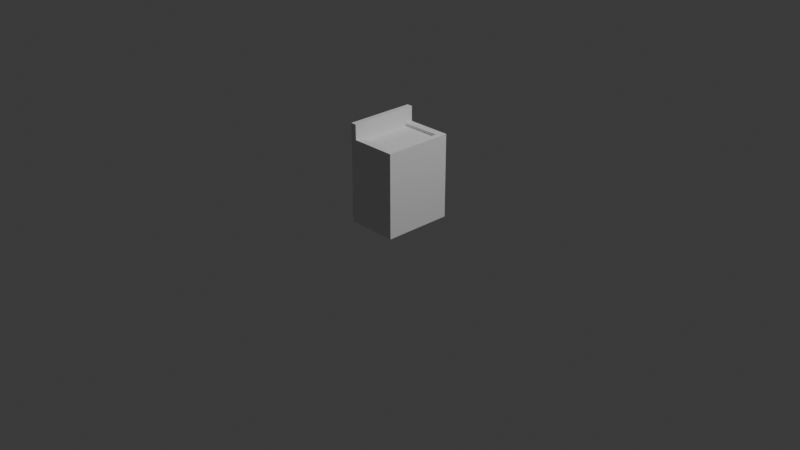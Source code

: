 # Source: LaundryMachine.blend  (saved by Blender 4.5.91; exported with 4.5.12 LTS)
import bpy
from mathutils import Matrix  # noqa: F401  (used for matrix-valued properties, if any)

bpy.ops.wm.read_factory_settings(use_empty=True)
scene = bpy.context.scene
scene.name = 'Scene'

# ---- collections
col_collection = bpy.data.collections.new('Collection'); scene.collection.children.link(col_collection)

# ---- world
world_world = bpy.data.worlds.new('World'); scene.world = world_world
world_world.use_nodes = True; world_world.node_tree.nodes.clear()
_N = world_world.node_tree.nodes; _L = world_world.node_tree.links
n0 = _N.new('ShaderNodeOutputWorld'); n0.name = 'World Output'; n0.location = (200, 100)
n1 = _N.new('ShaderNodeBackground'); n1.name = 'Background'; n1.location = (-200, 100)
n1.inputs[0].default_value = (0.05088, 0.05088, 0.05088, 1.0)
_L.new(n1.outputs[0], n0.inputs[0])
n0.is_active_output = True
world_world.color = (0.05088, 0.05088, 0.05088)
world_world.sun_shadow_jitter_overblur = 0.0

# ---- cameras
cam_camera = bpy.data.cameras.new('Camera')
cam_camera.clip_end = 100.0
cam_camera.ortho_scale = 7.314

# ---- lights
light_light = bpy.data.lights.new('Light', 'POINT')
light_light.energy = 1000.0
light_light.shadow_soft_size = 0.1

# ---- meshes
me_cube_001 = bpy.data.meshes.new('Cube.001')
me_cube_001.from_pydata([(-0.275, -0.375, -0.001592), (-0.275, -0.375, 0.8984), (-0.275, 0.375, -0.001592), (-0.275, 0.375, 0.8984), (0.275, -0.375, -0.001592), (0.275, -0.375, 0.8984), (0.275, 0.375, -0.001592), (0.275, 0.375, 0.8984), (-0.2123, -0.2895, 0.8984), (-0.2123, 0.2895, 0.8984), (0.2123, 0.2895, 0.8984), (0.2123, -0.2895, 0.8984), (-0.2123, -0.2895, 0.8681), (-0.2123, 0.2895, 0.8681), (0.2123, 0.2895, 0.8681), (0.2123, -0.2895, 0.8681), (-0.2123, 0.375, 0.8984), (-0.2123, -0.375, 0.8984), (-0.275, -0.375, 1.059), (-0.275, 0.375, 1.059), (-0.2123, -0.375, 1.059), (-0.2123, -0.2895, 1.059), (-0.2123, 0.2895, 1.059), (-0.2123, 0.375, 1.059)], [], [(0, 1, 3, 2), (2, 3, 16, 7, 6), (6, 7, 5, 4), (4, 5, 17, 1, 0), (2, 6, 4, 0), (5, 7, 10, 11), (9, 8, 12, 13), (8, 9, 22, 21), (3, 1, 18, 19), (7, 16, 9, 10), (14, 13, 12, 15), (8, 11, 15, 12), (10, 9, 13, 14), (11, 10, 14, 15), (16, 3, 19, 23), (18, 20, 21, 22, 23, 19), (8, 17, 5, 11), (1, 17, 20, 18), (17, 8, 21, 20), (9, 16, 23, 22)])
_uv = me_cube_001.uv_layers.new(name='UVMap')
_uv.uv.foreach_set('vector', [0.375, 0.0, 0.625, 0.0, 0.625, 0.25, 0.375, 0.25, 0.375, 0.25, 0.625, 0.25, 0.625, 0.2785, 0.625, 0.5, 0.375, 0.5, 0.375, 0.5, 0.625, 0.5, 0.625, 0.75, 0.375, 0.75, 0.375, 0.75, 0.625, 0.75, 0.625, 0.9715, 0.625, 1.0, 0.375, 1.0, 0.125, 0.5, 0.375, 0.5, 0.375, 0.75, 0.125, 0.75, 0.625, 0.75, 0.625, 0.5, 0.625, 0.5, 0.625, 0.75, 0.625, 0.25, 0.625, 0.0, 0.625, 0.0, 0.625, 0.25, 0.625, 0.0, 0.625, 0.25, 0.625, 0.25, 0.625, 0.0, 0.625, 0.25, 0.625, 0.0, 0.625, 0.0, 0.625, 0.25, 0.625, 0.5, 0.625, 0.2785, 0.625, 0.25, 0.625, 0.5, 0.625, 0.5, 0.875, 0.5, 0.875, 0.75, 0.625, 0.75, 0.625, 1.0, 0.625, 0.75, 0.625, 0.75, 0.625, 1.0, 0.625, 0.5, 0.625, 0.25, 0.625, 0.25, 0.625, 0.5, 0.625, 0.75, 0.625, 0.5, 0.625, 0.5, 0.625, 0.75, 0.625, 0.2785, 0.625, 0.25, 0.625, 0.25, 0.625, 0.2785, 0.625, 1.0, 0.625, 0.9715, 0.625, 0.0, 0.625, 0.25, 0.625, 0.2785, 0.625, 0.25, 0.625, 1.0, 0.625, 0.9715, 0.625, 0.75, 0.625, 0.75, 0.625, 1.0, 0.625, 0.9715, 0.625, 0.9715, 0.625, 1.0, 0.625, 0.9715, 0.625, 1.0, 0.625, 1.0, 0.625, 0.9715, 0.625, 0.25, 0.625, 0.2785, 0.625, 0.2785, 0.625, 0.25])
me_cube_001.update()

# ---- objects
ob_light = bpy.data.objects.new('Light', light_light)
ob_camera = bpy.data.objects.new('Camera', cam_camera)
ob_laundrymachine = bpy.data.objects.new('LaundryMachine', me_cube_001)

# ---- transforms, parenting, visibility, modifiers, constraints
ob_light.location = (4.076, 1.005, 5.904)
ob_light.rotation_euler = (0.6503, 0.05522, 1.866)
ob_light.lock_rotations_4d = False
ob_light.empty_display_type = 'ARROWS'
ob_light.color = (0.0, 0.0, 0.0, 0.0)
ob_light.lineart.crease_threshold = 0.0
ob_camera.location = (7.359, -6.926, 4.958)
ob_camera.rotation_euler = (1.109, 0.0, 0.8149)
ob_camera.lock_rotations_4d = False
ob_camera.empty_display_type = 'ARROWS'
ob_camera.color = (0.0, 0.0, 0.0, 0.0)
ob_camera.display_type = 'WIRE'
ob_camera.lineart.crease_threshold = 0.0
ob_laundrymachine.location = (0.0, 0.0, 0.0)

# ---- collection membership
col_collection.objects.link(ob_light)
col_collection.objects.link(ob_camera)
col_collection.objects.link(ob_laundrymachine)

# ---- scene / render settings (as saved in the file)
scene.camera = ob_camera
scene.frame_start = 1; scene.frame_end = 250; scene.frame_set(1)
scene.render.engine = 'BLENDER_EEVEE_NEXT'
bpy.context.view_layer.update()
